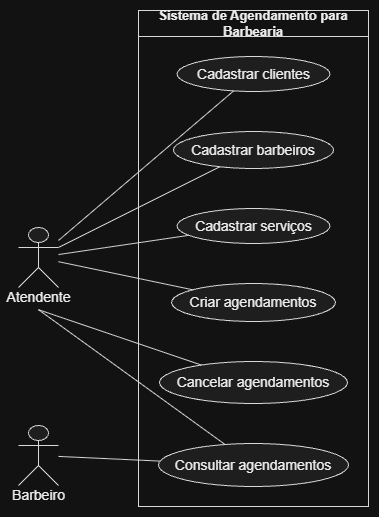

The diagram above was exported from draw.io. Its source (the exported page's mxGraphModel, read from the mxfile embedded in the PNG):
<mxGraphModel dx="833" dy="1014" grid="1" gridSize="10" guides="1" tooltips="1" connect="1" arrows="1" fold="1" page="1" pageScale="1" pageWidth="827" pageHeight="1169" math="0" shadow="0">
  <root>
    <mxCell id="0" />
    <mxCell id="1" parent="0" />
    <UserObject label="" plantUmlData="{&#10;  &quot;data&quot;: &quot;\n@startuml\nleft to right direction\n\nactor Atendente\nactor Barbeiro\n\nrectangle \&quot;Sistema de Agendamento para Barbearia\&quot; {\n  usecase \&quot;Cadastrar clientes\&quot; as UC1\n  usecase \&quot;Cadastrar barbeiros\&quot; as UC2\n  usecase \&quot;Cadastrar serviços\&quot; as UC3\n  usecase \&quot;Criar agendamentos\&quot; as UC4\n  usecase \&quot;Consultar agendamentos\&quot; as UC5\n  usecase \&quot;Cancelar agendamentos\&quot; as UC6\n}\n\nAtendente -- UC1\nAtendente -- UC2\nAtendente -- UC3\nAtendente -- UC4\nAtendente -- UC5\nAtendente -- UC6\n\nBarbeiro -- UC5\n@enduml\n&quot;,&#10;  &quot;config&quot;: null&#10;}" id="9uYTWLlsDk9R8oM-Ctm9-1">
      <mxCell connectable="0" parent="1" style="group;transparentBounds=1;editIcon=1;lockedGroup=0;groupPadding=10;" vertex="1">
        <mxGeometry as="geometry" />
      </mxCell>
    </UserObject>
    <UserObject label="Sistema de Agendamento para Barbearia" plantUmlId="rect_0" plantUmlBaseStyle="swimlane;collapsible=0;startSize=26;fillColor=none;strokeColor=#181818;fontColor=#000000;fontSize=13;fontStyle=1;whiteSpace=wrap;" plantUmlBaseValue="Sistema de Agendamento para Barbearia" id="9uYTWLlsDk9R8oM-Ctm9-2">
      <mxCell parent="9uYTWLlsDk9R8oM-Ctm9-1" style="swimlane;collapsible=0;startSize=26;fillColor=none;strokeColor=#181818;fontColor=#000000;fontSize=13;fontStyle=1;whiteSpace=wrap;" vertex="1">
        <mxGeometry height="496" width="230" x="150" y="30" as="geometry" />
      </mxCell>
    </UserObject>
    <UserObject label="Cadastrar clientes" plantUmlId="uc_1" plantUmlBaseStyle="ellipse;html=1;fillColor=#F1F1F1;strokeColor=#181818;whiteSpace=wrap;fontColor=#000000;fontSize=14;" plantUmlBaseValue="Cadastrar clientes" id="9uYTWLlsDk9R8oM-Ctm9-3">
      <mxCell parent="9uYTWLlsDk9R8oM-Ctm9-2" style="ellipse;html=1;fillColor=#F1F1F1;strokeColor=#181818;whiteSpace=wrap;fontColor=#000000;fontSize=14;" vertex="1">
        <mxGeometry height="35" width="153" x="38.5" y="46" as="geometry" />
      </mxCell>
    </UserObject>
    <UserObject label="Cadastrar barbeiros" plantUmlId="uc_2" plantUmlBaseStyle="ellipse;html=1;fillColor=#F1F1F1;strokeColor=#181818;whiteSpace=wrap;fontColor=#000000;fontSize=14;" plantUmlBaseValue="Cadastrar barbeiros" id="9uYTWLlsDk9R8oM-Ctm9-4">
      <mxCell parent="9uYTWLlsDk9R8oM-Ctm9-2" style="ellipse;html=1;fillColor=#F1F1F1;strokeColor=#181818;whiteSpace=wrap;fontColor=#000000;fontSize=14;" vertex="1">
        <mxGeometry height="37" width="160" x="35" y="121" as="geometry" />
      </mxCell>
    </UserObject>
    <UserObject label="Cadastrar serviços" plantUmlId="uc_3" plantUmlBaseStyle="ellipse;html=1;fillColor=#F1F1F1;strokeColor=#181818;whiteSpace=wrap;fontColor=#000000;fontSize=14;" plantUmlBaseValue="Cadastrar serviços" id="9uYTWLlsDk9R8oM-Ctm9-5">
      <mxCell parent="9uYTWLlsDk9R8oM-Ctm9-2" style="ellipse;html=1;fillColor=#F1F1F1;strokeColor=#181818;whiteSpace=wrap;fontColor=#000000;fontSize=14;" vertex="1">
        <mxGeometry height="35" width="153" x="38.5" y="198" as="geometry" />
      </mxCell>
    </UserObject>
    <UserObject label="Criar agendamentos" plantUmlId="uc_4" plantUmlBaseStyle="ellipse;html=1;fillColor=#F1F1F1;strokeColor=#181818;whiteSpace=wrap;fontColor=#000000;fontSize=14;" plantUmlBaseValue="Criar agendamentos" id="9uYTWLlsDk9R8oM-Ctm9-6">
      <mxCell parent="9uYTWLlsDk9R8oM-Ctm9-2" style="ellipse;html=1;fillColor=#F1F1F1;strokeColor=#181818;whiteSpace=wrap;fontColor=#000000;fontSize=14;" vertex="1">
        <mxGeometry height="38" width="164" x="33" y="273" as="geometry" />
      </mxCell>
    </UserObject>
    <UserObject label="Cancelar agendamentos" plantUmlId="uc_5" plantUmlBaseStyle="ellipse;html=1;fillColor=#F1F1F1;strokeColor=#181818;whiteSpace=wrap;fontColor=#000000;fontSize=14;" plantUmlBaseValue="Cancelar agendamentos" id="9uYTWLlsDk9R8oM-Ctm9-7">
      <mxCell parent="9uYTWLlsDk9R8oM-Ctm9-2" style="ellipse;html=1;fillColor=#F1F1F1;strokeColor=#181818;whiteSpace=wrap;fontColor=#000000;fontSize=14;" vertex="1">
        <mxGeometry height="42" width="188" x="21" y="351" as="geometry" />
      </mxCell>
    </UserObject>
    <UserObject label="Consultar agendamentos" plantUmlId="uc_6" plantUmlBaseStyle="ellipse;html=1;fillColor=#F1F1F1;strokeColor=#181818;whiteSpace=wrap;fontColor=#000000;fontSize=14;" plantUmlBaseValue="Consultar agendamentos" id="9uYTWLlsDk9R8oM-Ctm9-8">
      <mxCell parent="9uYTWLlsDk9R8oM-Ctm9-2" style="ellipse;html=1;fillColor=#F1F1F1;strokeColor=#181818;whiteSpace=wrap;fontColor=#000000;fontSize=14;" vertex="1">
        <mxGeometry height="43" width="190" x="20" y="433" as="geometry" />
      </mxCell>
    </UserObject>
    <UserObject label="" plantUmlId="actor_7" plantUmlBaseStyle="shape=umlActor;html=1;fillColor=#F1F1F1;strokeColor=#181818;fontColor=#000000;fontSize=14;" plantUmlBaseValue="" id="9uYTWLlsDk9R8oM-Ctm9-9">
      <mxCell parent="9uYTWLlsDk9R8oM-Ctm9-1" style="shape=umlActor;html=1;fillColor=#F1F1F1;strokeColor=#181818;fontColor=#000000;fontSize=14;" vertex="1">
        <mxGeometry height="60" width="40" x="30" y="247" as="geometry" />
      </mxCell>
    </UserObject>
    <UserObject label="Atendente" plantUmlId="actorlbl_8" plantUmlBaseStyle="text;html=1;align=center;verticalAlign=middle;spacingBottom=1;fontColor=#000000;fontSize=14;part=1;" plantUmlBaseValue="Atendente" id="9uYTWLlsDk9R8oM-Ctm9-10">
      <mxCell parent="9uYTWLlsDk9R8oM-Ctm9-9" style="text;html=1;align=center;verticalAlign=middle;spacingBottom=1;fontColor=#000000;fontSize=14;part=1;" vertex="1">
        <mxGeometry height="17" width="77" x="-18.5" y="62" as="geometry" />
      </mxCell>
    </UserObject>
    <UserObject label="" plantUmlId="actor_9" plantUmlBaseStyle="shape=umlActor;html=1;fillColor=#F1F1F1;strokeColor=#181818;fontColor=#000000;fontSize=14;" plantUmlBaseValue="" id="9uYTWLlsDk9R8oM-Ctm9-11">
      <mxCell parent="9uYTWLlsDk9R8oM-Ctm9-1" style="shape=umlActor;html=1;fillColor=#F1F1F1;strokeColor=#181818;fontColor=#000000;fontSize=14;" vertex="1">
        <mxGeometry height="60" width="40" x="30" y="445" as="geometry" />
      </mxCell>
    </UserObject>
    <UserObject label="Barbeiro" plantUmlId="actorlbl_10" plantUmlBaseStyle="text;html=1;align=center;verticalAlign=middle;spacingBottom=1;fontColor=#000000;fontSize=14;part=1;" plantUmlBaseValue="Barbeiro" id="9uYTWLlsDk9R8oM-Ctm9-12">
      <mxCell parent="9uYTWLlsDk9R8oM-Ctm9-11" style="text;html=1;align=center;verticalAlign=middle;spacingBottom=1;fontColor=#000000;fontSize=14;part=1;" vertex="1">
        <mxGeometry height="17" width="65" x="-12.5" y="62" as="geometry" />
      </mxCell>
    </UserObject>
    <UserObject label="" plantUmlId="rel_11" plantUmlBaseStyle="endArrow=none;strokeColor=#181818;fontColor=#000000;fontSize=13;edgeStyle=none;rounded=0;html=1;curved=0;endSize=6;sourcePerimeterSpacing=0;targetPerimeterSpacing=0;" plantUmlBaseValue="" id="9uYTWLlsDk9R8oM-Ctm9-13">
      <mxCell edge="1" parent="9uYTWLlsDk9R8oM-Ctm9-1" source="9uYTWLlsDk9R8oM-Ctm9-9" style="endArrow=none;strokeColor=#181818;fontColor=#000000;fontSize=13;edgeStyle=none;rounded=0;html=1;curved=0;endSize=6;sourcePerimeterSpacing=0;targetPerimeterSpacing=0;" target="9uYTWLlsDk9R8oM-Ctm9-3">
        <mxGeometry relative="1" as="geometry" />
      </mxCell>
    </UserObject>
    <UserObject label="" plantUmlId="rel_12" plantUmlBaseStyle="endArrow=none;strokeColor=#181818;fontColor=#000000;fontSize=13;edgeStyle=none;rounded=0;html=1;curved=0;endSize=6;sourcePerimeterSpacing=0;targetPerimeterSpacing=0;" plantUmlBaseValue="" id="9uYTWLlsDk9R8oM-Ctm9-14">
      <mxCell edge="1" parent="9uYTWLlsDk9R8oM-Ctm9-1" source="9uYTWLlsDk9R8oM-Ctm9-9" style="endArrow=none;strokeColor=#181818;fontColor=#000000;fontSize=13;edgeStyle=none;rounded=0;html=1;curved=0;endSize=6;sourcePerimeterSpacing=0;targetPerimeterSpacing=0;" target="9uYTWLlsDk9R8oM-Ctm9-4">
        <mxGeometry relative="1" as="geometry" />
      </mxCell>
    </UserObject>
    <UserObject label="" plantUmlId="rel_13" plantUmlBaseStyle="endArrow=none;strokeColor=#181818;fontColor=#000000;fontSize=13;edgeStyle=none;rounded=0;html=1;curved=0;endSize=6;sourcePerimeterSpacing=0;targetPerimeterSpacing=0;" plantUmlBaseValue="" id="9uYTWLlsDk9R8oM-Ctm9-15">
      <mxCell edge="1" parent="9uYTWLlsDk9R8oM-Ctm9-1" source="9uYTWLlsDk9R8oM-Ctm9-9" style="endArrow=none;strokeColor=#181818;fontColor=#000000;fontSize=13;edgeStyle=none;rounded=0;html=1;curved=0;endSize=6;sourcePerimeterSpacing=0;targetPerimeterSpacing=0;" target="9uYTWLlsDk9R8oM-Ctm9-5">
        <mxGeometry relative="1" as="geometry" />
      </mxCell>
    </UserObject>
    <UserObject label="" plantUmlId="rel_14" plantUmlBaseStyle="endArrow=none;strokeColor=#181818;fontColor=#000000;fontSize=13;edgeStyle=none;rounded=0;html=1;curved=0;endSize=6;sourcePerimeterSpacing=0;targetPerimeterSpacing=0;" plantUmlBaseValue="" id="9uYTWLlsDk9R8oM-Ctm9-16">
      <mxCell edge="1" parent="9uYTWLlsDk9R8oM-Ctm9-1" source="9uYTWLlsDk9R8oM-Ctm9-9" style="endArrow=none;strokeColor=#181818;fontColor=#000000;fontSize=13;edgeStyle=none;rounded=0;html=1;curved=0;endSize=6;sourcePerimeterSpacing=0;targetPerimeterSpacing=0;" target="9uYTWLlsDk9R8oM-Ctm9-6">
        <mxGeometry relative="1" as="geometry" />
      </mxCell>
    </UserObject>
    <UserObject label="" plantUmlId="rel_15" plantUmlBaseStyle="endArrow=none;strokeColor=#181818;fontColor=#000000;fontSize=13;edgeStyle=none;rounded=0;html=1;exitX=0.5;exitY=1.37;exitPerimeter=0;curved=0;endSize=6;sourcePerimeterSpacing=0;targetPerimeterSpacing=0;" plantUmlBaseValue="" id="9uYTWLlsDk9R8oM-Ctm9-17">
      <mxCell edge="1" parent="9uYTWLlsDk9R8oM-Ctm9-1" source="9uYTWLlsDk9R8oM-Ctm9-9" style="endArrow=none;strokeColor=#181818;fontColor=#000000;fontSize=13;edgeStyle=none;rounded=0;html=1;exitX=0.5;exitY=1.37;exitPerimeter=0;curved=0;endSize=6;sourcePerimeterSpacing=0;targetPerimeterSpacing=0;" target="9uYTWLlsDk9R8oM-Ctm9-8">
        <mxGeometry relative="1" as="geometry" />
      </mxCell>
    </UserObject>
    <UserObject label="" plantUmlId="rel_16" plantUmlBaseStyle="endArrow=none;strokeColor=#181818;fontColor=#000000;fontSize=13;edgeStyle=none;rounded=0;html=1;exitX=0.5;exitY=1.37;exitPerimeter=0;curved=0;endSize=6;sourcePerimeterSpacing=0;targetPerimeterSpacing=0;" plantUmlBaseValue="" id="9uYTWLlsDk9R8oM-Ctm9-18">
      <mxCell edge="1" parent="9uYTWLlsDk9R8oM-Ctm9-1" source="9uYTWLlsDk9R8oM-Ctm9-9" style="endArrow=none;strokeColor=#181818;fontColor=#000000;fontSize=13;edgeStyle=none;rounded=0;html=1;exitX=0.5;exitY=1.37;exitPerimeter=0;curved=0;endSize=6;sourcePerimeterSpacing=0;targetPerimeterSpacing=0;" target="9uYTWLlsDk9R8oM-Ctm9-7">
        <mxGeometry relative="1" as="geometry" />
      </mxCell>
    </UserObject>
    <UserObject label="" plantUmlId="rel_17" plantUmlBaseStyle="endArrow=none;strokeColor=#181818;fontColor=#000000;fontSize=13;edgeStyle=none;rounded=0;html=1;curved=0;endSize=6;sourcePerimeterSpacing=0;targetPerimeterSpacing=0;" plantUmlBaseValue="" id="9uYTWLlsDk9R8oM-Ctm9-19">
      <mxCell edge="1" parent="9uYTWLlsDk9R8oM-Ctm9-1" source="9uYTWLlsDk9R8oM-Ctm9-11" style="endArrow=none;strokeColor=#181818;fontColor=#000000;fontSize=13;edgeStyle=none;rounded=0;html=1;curved=0;endSize=6;sourcePerimeterSpacing=0;targetPerimeterSpacing=0;" target="9uYTWLlsDk9R8oM-Ctm9-8">
        <mxGeometry relative="1" as="geometry" />
      </mxCell>
    </UserObject>
  </root>
</mxGraphModel>